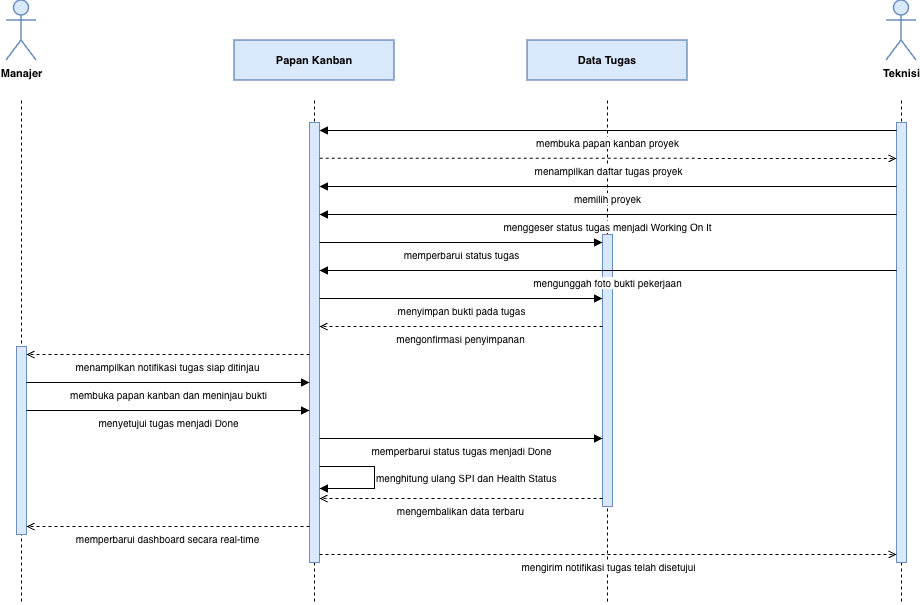

The diagram above was exported from draw.io. Its source (the exported page's mxGraphModel, read from the mxfile embedded in the PNG):
<mxGraphModel dx="1047" dy="678" grid="1" gridSize="10" guides="1" tooltips="1" connect="1" arrows="1" fold="1" page="1" pageScale="1" pageWidth="850" pageHeight="1100" math="0" shadow="0">
  <root>
    <mxCell id="0" />
    <mxCell id="1" parent="0" />
    <mxCell id="r-OzJto22JDUBMeGlOgl-61" parent="1" style="shape=umlActor;verticalLabelPosition=bottom;verticalAlign=top;html=1;outlineConnect=0;fillColor=#DAE8FC;strokeColor=#6C8EBF;strokeWidth=1.5;fontSize=11;fontColor=#000000;fontStyle=1;" value="Manajer" vertex="1">
      <mxGeometry height="60" width="30" x="145" y="50" as="geometry" />
    </mxCell>
    <mxCell id="r-OzJto22JDUBMeGlOgl-62" edge="1" parent="1" style="endArrow=none;html=1;rounded=0;dashed=1;strokeColor=#000000;strokeWidth=1;">
      <mxGeometry relative="1" as="geometry">
        <mxPoint x="160" y="150" as="sourcePoint" />
        <mxPoint x="160" y="652" as="targetPoint" />
      </mxGeometry>
    </mxCell>
    <mxCell id="r-OzJto22JDUBMeGlOgl-63" parent="1" style="rounded=0;whiteSpace=wrap;html=1;fillColor=#DAE8FC;strokeColor=#6C8EBF;strokeWidth=1.5;fontSize=11;fontColor=#000000;fontStyle=1;" value="Papan Kanban" vertex="1">
      <mxGeometry height="40" width="160" x="373" y="90" as="geometry" />
    </mxCell>
    <mxCell id="r-OzJto22JDUBMeGlOgl-64" edge="1" parent="1" style="endArrow=none;html=1;rounded=0;dashed=1;strokeColor=#000000;strokeWidth=1;">
      <mxGeometry relative="1" as="geometry">
        <mxPoint x="453" y="150" as="sourcePoint" />
        <mxPoint x="453" y="652" as="targetPoint" />
      </mxGeometry>
    </mxCell>
    <mxCell id="r-OzJto22JDUBMeGlOgl-65" parent="1" style="rounded=0;whiteSpace=wrap;html=1;fillColor=#DAE8FC;strokeColor=#6C8EBF;strokeWidth=1.5;fontSize=11;fontColor=#000000;fontStyle=1;" value="Data Tugas" vertex="1">
      <mxGeometry height="40" width="160" x="666" y="90" as="geometry" />
    </mxCell>
    <mxCell id="r-OzJto22JDUBMeGlOgl-66" edge="1" parent="1" style="endArrow=none;html=1;rounded=0;dashed=1;strokeColor=#000000;strokeWidth=1;">
      <mxGeometry relative="1" as="geometry">
        <mxPoint x="746" y="150" as="sourcePoint" />
        <mxPoint x="746" y="652" as="targetPoint" />
      </mxGeometry>
    </mxCell>
    <mxCell id="r-OzJto22JDUBMeGlOgl-67" parent="1" style="shape=umlActor;verticalLabelPosition=bottom;verticalAlign=top;html=1;outlineConnect=0;fillColor=#DAE8FC;strokeColor=#6C8EBF;strokeWidth=1.5;fontSize=11;fontColor=#000000;fontStyle=1;" value="Teknisi" vertex="1">
      <mxGeometry height="60" width="30" x="1025" y="50" as="geometry" />
    </mxCell>
    <mxCell id="r-OzJto22JDUBMeGlOgl-68" edge="1" parent="1" style="endArrow=none;html=1;rounded=0;dashed=1;strokeColor=#000000;strokeWidth=1;">
      <mxGeometry relative="1" as="geometry">
        <mxPoint x="1040" y="150" as="sourcePoint" />
        <mxPoint x="1040" y="652" as="targetPoint" />
      </mxGeometry>
    </mxCell>
    <mxCell id="r-OzJto22JDUBMeGlOgl-69" parent="1" style="rounded=0;whiteSpace=wrap;html=1;fillColor=#DAE8FC;strokeColor=#6C8EBF;strokeWidth=1;" vertex="1">
      <mxGeometry height="440" width="10" x="1035" y="172" as="geometry" />
    </mxCell>
    <mxCell id="r-OzJto22JDUBMeGlOgl-70" parent="1" style="rounded=0;whiteSpace=wrap;html=1;fillColor=#DAE8FC;strokeColor=#6C8EBF;strokeWidth=1;" vertex="1">
      <mxGeometry height="440" width="10" x="448" y="172" as="geometry" />
    </mxCell>
    <mxCell id="r-OzJto22JDUBMeGlOgl-71" parent="1" style="rounded=0;whiteSpace=wrap;html=1;fillColor=#DAE8FC;strokeColor=#6C8EBF;strokeWidth=1;" vertex="1">
      <mxGeometry height="272" width="10" x="741" y="284" as="geometry" />
    </mxCell>
    <mxCell id="r-OzJto22JDUBMeGlOgl-72" parent="1" style="rounded=0;whiteSpace=wrap;html=1;fillColor=#DAE8FC;strokeColor=#6C8EBF;strokeWidth=1;" vertex="1">
      <mxGeometry height="188" width="10" x="155" y="396" as="geometry" />
    </mxCell>
    <mxCell id="r-OzJto22JDUBMeGlOgl-73" edge="1" parent="1" style="endArrow=block;endFill=1;html=1;rounded=0;strokeColor=#000000;strokeWidth=1;fontSize=10;fontColor=#000000;align=center;verticalAlign=top;" value="membuka papan kanban proyek">
      <mxGeometry relative="1" as="geometry">
        <mxPoint x="1035" y="180" as="sourcePoint" />
        <mxPoint x="458" y="180" as="targetPoint" />
      </mxGeometry>
    </mxCell>
    <mxCell id="r-OzJto22JDUBMeGlOgl-74" edge="1" parent="1" source="r-OzJto22JDUBMeGlOgl-70" style="endArrow=open;endFill=0;html=1;rounded=0;dashed=1;strokeColor=#000000;strokeWidth=1;fontSize=10;fontColor=#000000;align=center;verticalAlign=top;exitX=1.037;exitY=0.081;exitDx=0;exitDy=0;exitPerimeter=0;" value="menampilkan daftar tugas proyek">
      <mxGeometry relative="1" as="geometry">
        <mxPoint x="448" y="208" as="sourcePoint" />
        <mxPoint x="1035" y="208" as="targetPoint" />
      </mxGeometry>
    </mxCell>
    <mxCell id="r-OzJto22JDUBMeGlOgl-75" edge="1" parent="1" style="endArrow=block;endFill=1;html=1;rounded=0;strokeColor=#000000;strokeWidth=1;fontSize=10;fontColor=#000000;align=center;verticalAlign=top;" value="memilih proyek">
      <mxGeometry relative="1" as="geometry">
        <mxPoint x="1035" y="236" as="sourcePoint" />
        <mxPoint x="458" y="236" as="targetPoint" />
      </mxGeometry>
    </mxCell>
    <mxCell id="r-OzJto22JDUBMeGlOgl-76" edge="1" parent="1" style="endArrow=block;endFill=1;html=1;rounded=0;strokeColor=#000000;strokeWidth=1;fontSize=10;fontColor=#000000;align=center;verticalAlign=top;" value="menggeser status tugas menjadi Working On It">
      <mxGeometry relative="1" as="geometry">
        <mxPoint x="1035" y="264" as="sourcePoint" />
        <mxPoint x="458" y="264" as="targetPoint" />
      </mxGeometry>
    </mxCell>
    <mxCell id="r-OzJto22JDUBMeGlOgl-77" edge="1" parent="1" style="endArrow=block;endFill=1;html=1;rounded=0;strokeColor=#000000;strokeWidth=1;fontSize=10;fontColor=#000000;align=center;verticalAlign=top;" value="memperbarui status tugas">
      <mxGeometry relative="1" as="geometry">
        <mxPoint x="458" y="292" as="sourcePoint" />
        <mxPoint x="741" y="292" as="targetPoint" />
      </mxGeometry>
    </mxCell>
    <mxCell id="r-OzJto22JDUBMeGlOgl-78" edge="1" parent="1" style="endArrow=block;endFill=1;html=1;rounded=0;strokeColor=#000000;strokeWidth=1;fontSize=10;fontColor=#000000;align=center;verticalAlign=top;" value="mengunggah foto bukti pekerjaan">
      <mxGeometry relative="1" as="geometry">
        <mxPoint x="1035" y="320" as="sourcePoint" />
        <mxPoint x="458" y="320" as="targetPoint" />
      </mxGeometry>
    </mxCell>
    <mxCell id="r-OzJto22JDUBMeGlOgl-79" edge="1" parent="1" style="endArrow=block;endFill=1;html=1;rounded=0;strokeColor=#000000;strokeWidth=1;fontSize=10;fontColor=#000000;align=center;verticalAlign=top;" value="menyimpan bukti pada tugas">
      <mxGeometry relative="1" as="geometry">
        <mxPoint x="458" y="348" as="sourcePoint" />
        <mxPoint x="741" y="348" as="targetPoint" />
      </mxGeometry>
    </mxCell>
    <mxCell id="r-OzJto22JDUBMeGlOgl-80" edge="1" parent="1" style="endArrow=open;endFill=0;html=1;rounded=0;dashed=1;strokeColor=#000000;strokeWidth=1;fontSize=10;fontColor=#000000;align=center;verticalAlign=top;" value="mengonfirmasi penyimpanan">
      <mxGeometry relative="1" as="geometry">
        <mxPoint x="741" y="376" as="sourcePoint" />
        <mxPoint x="458" y="376" as="targetPoint" />
      </mxGeometry>
    </mxCell>
    <mxCell id="r-OzJto22JDUBMeGlOgl-81" edge="1" parent="1" style="endArrow=open;endFill=0;html=1;rounded=0;dashed=1;strokeColor=#000000;strokeWidth=1;fontSize=10;fontColor=#000000;align=center;verticalAlign=top;" value="menampilkan notifikasi tugas siap ditinjau">
      <mxGeometry relative="1" as="geometry">
        <mxPoint x="448" y="404" as="sourcePoint" />
        <mxPoint x="165" y="404" as="targetPoint" />
      </mxGeometry>
    </mxCell>
    <mxCell id="r-OzJto22JDUBMeGlOgl-82" edge="1" parent="1" style="endArrow=block;endFill=1;html=1;rounded=0;strokeColor=#000000;strokeWidth=1;fontSize=10;fontColor=#000000;align=center;verticalAlign=top;" value="membuka papan kanban dan meninjau bukti">
      <mxGeometry relative="1" as="geometry">
        <mxPoint x="165" y="432" as="sourcePoint" />
        <mxPoint x="448" y="432" as="targetPoint" />
      </mxGeometry>
    </mxCell>
    <mxCell id="r-OzJto22JDUBMeGlOgl-83" edge="1" parent="1" style="endArrow=block;endFill=1;html=1;rounded=0;strokeColor=#000000;strokeWidth=1;fontSize=10;fontColor=#000000;align=center;verticalAlign=top;" value="menyetujui tugas menjadi Done">
      <mxGeometry relative="1" as="geometry">
        <mxPoint x="165" y="460" as="sourcePoint" />
        <mxPoint x="448" y="460" as="targetPoint" />
      </mxGeometry>
    </mxCell>
    <mxCell id="r-OzJto22JDUBMeGlOgl-84" edge="1" parent="1" style="endArrow=block;endFill=1;html=1;rounded=0;strokeColor=#000000;strokeWidth=1;fontSize=10;fontColor=#000000;align=center;verticalAlign=top;" value="memperbarui status tugas menjadi Done">
      <mxGeometry relative="1" as="geometry">
        <mxPoint x="458" y="488" as="sourcePoint" />
        <mxPoint x="741" y="488" as="targetPoint" />
      </mxGeometry>
    </mxCell>
    <mxCell id="r-OzJto22JDUBMeGlOgl-85" edge="1" parent="1" style="endArrow=block;endFill=1;html=1;rounded=0;strokeColor=#000000;strokeWidth=1;fontSize=10;fontColor=#000000;align=left;verticalAlign=middle;" value="menghitung ulang SPI dan Health Status">
      <mxGeometry relative="1" as="geometry">
        <Array as="points">
          <mxPoint x="513" y="516" />
          <mxPoint x="513" y="538" />
        </Array>
        <mxPoint x="458" y="516" as="sourcePoint" />
        <mxPoint x="458" y="538" as="targetPoint" />
      </mxGeometry>
    </mxCell>
    <mxCell id="r-OzJto22JDUBMeGlOgl-86" edge="1" parent="1" style="endArrow=open;endFill=0;html=1;rounded=0;dashed=1;strokeColor=#000000;strokeWidth=1;fontSize=10;fontColor=#000000;align=center;verticalAlign=top;" value="mengembalikan data terbaru">
      <mxGeometry relative="1" as="geometry">
        <mxPoint x="741" y="548" as="sourcePoint" />
        <mxPoint x="458" y="548" as="targetPoint" />
      </mxGeometry>
    </mxCell>
    <mxCell id="r-OzJto22JDUBMeGlOgl-87" edge="1" parent="1" style="endArrow=open;endFill=0;html=1;rounded=0;dashed=1;strokeColor=#000000;strokeWidth=1;fontSize=10;fontColor=#000000;align=center;verticalAlign=top;" value="memperbarui dashboard secara real-time">
      <mxGeometry relative="1" as="geometry">
        <mxPoint x="448" y="576" as="sourcePoint" />
        <mxPoint x="165" y="576" as="targetPoint" />
      </mxGeometry>
    </mxCell>
    <mxCell id="r-OzJto22JDUBMeGlOgl-88" edge="1" parent="1" style="endArrow=open;endFill=0;html=1;rounded=0;dashed=1;strokeColor=#000000;strokeWidth=1;fontSize=10;fontColor=#000000;align=center;verticalAlign=top;" value="mengirim notifikasi tugas telah disetujui">
      <mxGeometry relative="1" as="geometry">
        <mxPoint x="458" y="604" as="sourcePoint" />
        <mxPoint x="1035" y="604" as="targetPoint" />
      </mxGeometry>
    </mxCell>
  </root>
</mxGraphModel>